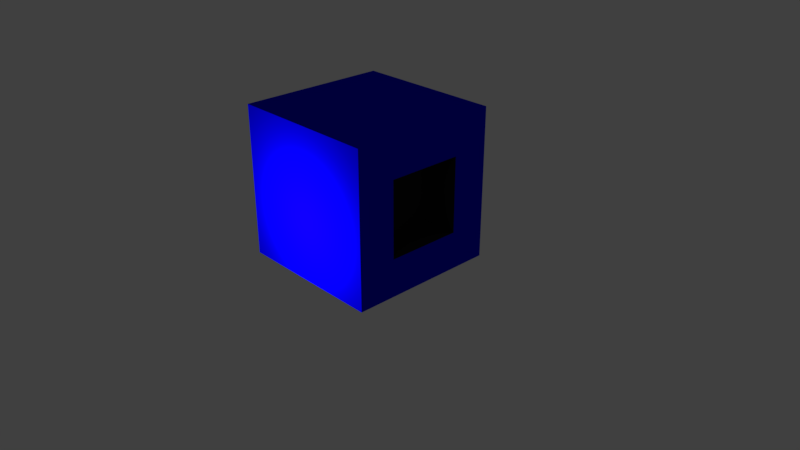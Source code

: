 # Source: crafting_table_10_.blend  (saved by Blender 2.79.0; exported with 4.5.12 LTS)
import bpy
from mathutils import Matrix  # noqa: F401  (used for matrix-valued properties, if any)

bpy.ops.wm.read_factory_settings(use_empty=True)
scene = bpy.context.scene
scene.name = 'Scene'

# ---- collections
col_collection_1 = bpy.data.collections.new('Collection 1'); scene.collection.children.link(col_collection_1)

# ---- materials (node trees are filled in below, after node groups)
mat_material = bpy.data.materials.new('Material')
mat_material.alpha_threshold = 0.0
mat_material.use_transparent_shadow = False
mat_material.diffuse_color = (0.001153, 0.0, 0.8, 1.0)
mat_material.roughness = 0.5
mat_material_001 = bpy.data.materials.new('Material.001')
mat_material_001.alpha_threshold = 0.0
mat_material_001.use_transparent_shadow = False
mat_material_001.diffuse_color = (0.02365, 0.02365, 0.02365, 1.0)
mat_material_001.roughness = 0.5

# ---- material node trees

# ---- world
world_world = bpy.data.worlds.new('World'); scene.world = world_world
world_world.color = (0.05088, 0.05088, 0.05088)
world_world.use_sun_shadow = False
world_world.sun_shadow_jitter_overblur = 0.0
world_world.cycles.sampling_method = 'MANUAL'

# ---- cameras
cam_camera = bpy.data.cameras.new('Camera')
cam_camera.clip_end = 100.0
cam_camera.lens = 35.0
cam_camera.sensor_width = 32.0
cam_camera.sensor_height = 18.0
cam_camera.ortho_scale = 7.314
cam_camera.dof.focus_distance = 0.0
cam_camera.dof.aperture_fstop = 128.0

# ---- lights
light_lamp = bpy.data.lights.new('Lamp', 'POINT')
light_lamp.transmission_factor = 0.0
light_lamp.cutoff_distance = 30.0
light_lamp.energy = 100.0
light_lamp.shadow_buffer_clip_start = 1.001
light_lamp.shadow_soft_size = 0.1
light_lamp.shadow_maximum_resolution = 0.006
light_lamp.use_absolute_resolution = True

# ---- meshes
me_cube = bpy.data.meshes.new('Cube')
me_cube.from_pydata([(0.5, -0.5, 0.5), (0.5, -0.5, 1.5), (0.5, 0.5, 0.5), (0.5, 0.5, 1.5), (-0.5, -0.5, 0.5), (-0.5, -0.5, 1.5), (-0.5, 0.5, 0.5), (-0.5, 0.5, 1.5), (-0.5, 0.5, 0.5), (-0.5, 0.5, 1.5), (0.5, 0.5, 0.5), (0.5, 0.5, 1.5), (-1.0, -1.0, 0.0), (-1.0, -1.0, 2.0), (-1.0, 1.0, 0.0), (-1.0, 1.0, 2.0), (1.0, -1.0, 0.0), (1.0, -1.0, 2.0), (1.0, 1.0, 0.0), (1.0, 1.0, 2.0), (-1.0, 0.5, 0.5), (-1.0, 0.5, 1.5), (-1.0, -0.5, 1.5), (-0.5, 1.0, 1.5), (-0.5, 1.0, 0.5), (0.5, 1.0, 1.5), (0.5, 1.0, 0.5), (-1.0, -0.5, 0.5), (1.0, -0.5, 1.5), (1.0, 0.5, 0.5), (1.0, 0.5, 1.5), (1.0, -0.5, 0.5)], [], [(0, 2, 3, 1), (2, 29, 30, 3), (2, 0, 31, 29), (6, 4, 5, 7), (4, 27, 22, 5), (7, 5, 22, 21), (8, 24, 23, 9), (10, 8, 9, 11), (12, 13, 22, 27, 20, 14), (14, 15, 23, 24, 26, 18), (18, 19, 30, 29, 31, 16), (16, 17, 13, 12), (14, 18, 16, 12), (19, 15, 13, 17), (28, 1, 3, 30), (20, 6, 7, 21), (31, 0, 1, 28), (16, 31, 28, 30, 19, 17), (27, 4, 6, 20), (25, 11, 9, 23), (26, 10, 11, 25), (18, 26, 25, 23, 15, 19), (14, 20, 21, 22, 13, 15), (24, 8, 10, 26)])
me_cube.polygons.foreach_set('material_index', [1, 1, 1, 1, 1, 1, 1, 1, 0, 0, 0, 0, 0, 0, 1, 1, 1, 0, 1, 1, 1, 0, 0, 1])
me_cube.materials.append(mat_material)
me_cube.materials.append(mat_material_001)
me_cube.use_remesh_preserve_volume = False
me_cube.use_remesh_preserve_attributes = False
me_cube.use_mirror_vertex_groups = False
me_cube.update()

# ---- objects
ob_cube = bpy.data.objects.new('Cube', me_cube)
ob_lamp = bpy.data.objects.new('Lamp', light_lamp)
ob_camera = bpy.data.objects.new('Camera', cam_camera)

# ---- transforms, parenting, visibility, modifiers, constraints
ob_cube.location = (0.0, 0.0, 0.0)
ob_cube.lineart.crease_threshold = 0.0
ob_lamp.location = (0.0406, -1.746, 0.8227)
ob_lamp.rotation_euler = (0.6503, 0.05522, 1.866)
ob_lamp.lock_rotations_4d = False
ob_lamp.empty_display_type = 'ARROWS'
ob_lamp.color = (0.0, 0.0, 0.0, 0.0)
ob_lamp.lineart.crease_threshold = 0.0
ob_camera.location = (7.481, -6.508, 5.344)
ob_camera.rotation_euler = (1.109, 0.0, 0.8149)
ob_camera.lock_rotations_4d = False
ob_camera.empty_display_type = 'ARROWS'
ob_camera.color = (0.0, 0.0, 0.0, 0.0)
ob_camera.display_type = 'WIRE'
ob_camera.lineart.crease_threshold = 0.0

# ---- collection membership
col_collection_1.objects.link(ob_cube)
col_collection_1.objects.link(ob_lamp)
col_collection_1.objects.link(ob_camera)

# ---- scene / render settings (as saved in the file)
scene.camera = ob_camera
scene.frame_start = 1; scene.frame_end = 250; scene.frame_set(1)
scene.render.engine = 'BLENDER_EEVEE_NEXT'
scene.render.resolution_percentage = 50
scene.render.dither_intensity = 0.0
scene.cycles.use_denoising = False
scene.cycles.samples = 128
scene.cycles.sampling_pattern = 'TABULATED_SOBOL'
scene.cycles.use_adaptive_sampling = False
scene.cycles.use_light_tree = False
scene.cycles.blur_glossy = 0.0
scene.cycles.sample_clamp_indirect = 0.0
scene.view_settings.view_transform = 'Standard'
bpy.context.view_layer.update()
